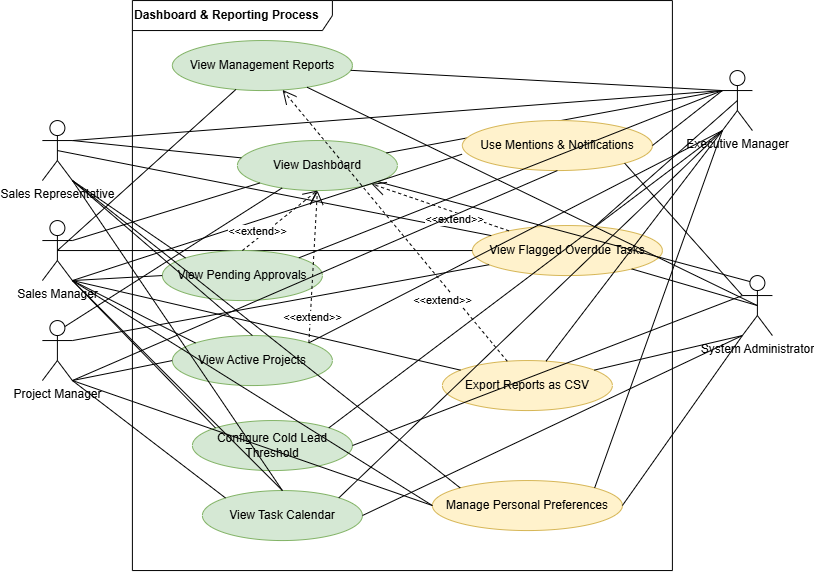

The diagram above was exported from draw.io. Its source (the exported page's mxGraphModel, read from the mxfile embedded in the PNG):
<mxGraphModel dx="861" dy="722" grid="1" gridSize="10" guides="1" tooltips="1" connect="1" arrows="1" fold="1" page="1" pageScale="1" pageWidth="850" pageHeight="1100" math="0" shadow="0">
  <root>
    <mxCell id="0" />
    <mxCell id="1" parent="0" />
    <mxCell id="2" parent="1" style="shape=umlActor;verticalLabelPosition=bottom;verticalAlign=top;html=1;outlineConnect=0;" value="Sales Representative" vertex="1">
      <mxGeometry height="60" width="30" x="70" y="1070" as="geometry" />
    </mxCell>
    <mxCell id="3" parent="1" style="shape=umlActor;verticalLabelPosition=bottom;verticalAlign=top;html=1;outlineConnect=0;" value="Sales Manager" vertex="1">
      <mxGeometry height="60" width="30" x="70" y="1170" as="geometry" />
    </mxCell>
    <mxCell id="4" parent="1" style="shape=umlActor;verticalLabelPosition=bottom;verticalAlign=top;html=1;outlineConnect=0;" value="Executive Manager" vertex="1">
      <mxGeometry height="60" width="30" x="750" y="1020" as="geometry" />
    </mxCell>
    <mxCell id="5" parent="1" style="shape=umlActor;verticalLabelPosition=bottom;verticalAlign=top;html=1;outlineConnect=0;" value="Project Manager" vertex="1">
      <mxGeometry height="60" width="30" x="70" y="1270" as="geometry" />
    </mxCell>
    <mxCell id="6" parent="1" style="shape=umlActor;verticalLabelPosition=bottom;verticalAlign=top;html=1;outlineConnect=0;" value="System Administrator" vertex="1">
      <mxGeometry height="60" width="30" x="770" y="1225" as="geometry" />
    </mxCell>
    <mxCell id="7" parent="1" style="ellipse;whiteSpace=wrap;html=1;fillColor=#d5e8d4;strokeColor=#82b366;" value="View Dashboard" vertex="1">
      <mxGeometry height="50" width="160" x="265" y="1090" as="geometry" />
    </mxCell>
    <mxCell id="8" parent="1" style="ellipse;whiteSpace=wrap;html=1;fillColor=#fff2cc;strokeColor=#d6b656;" value="View Flagged Overdue Tasks" vertex="1">
      <mxGeometry height="50" width="190" x="500" y="1175" as="geometry" />
    </mxCell>
    <mxCell id="9" parent="1" style="ellipse;whiteSpace=wrap;html=1;fillColor=#d5e8d4;strokeColor=#82b366;" value="View Management Reports" vertex="1">
      <mxGeometry height="50" width="180" x="200" y="990" as="geometry" />
    </mxCell>
    <mxCell id="10" parent="1" style="ellipse;whiteSpace=wrap;html=1;fillColor=#fff2cc;strokeColor=#d6b656;" value="Export Reports as CSV" vertex="1">
      <mxGeometry height="50" width="170" x="470" y="1310" as="geometry" />
    </mxCell>
    <mxCell id="11" edge="1" parent="1" source="2" style="endArrow=none;html=1;rounded=0;exitX=1;exitY=0.3333333333333333;exitDx=0;exitDy=0;exitPerimeter=0;" target="7">
      <mxGeometry relative="1" as="geometry" />
    </mxCell>
    <mxCell id="12" edge="1" parent="1" source="2" style="endArrow=none;html=1;rounded=0;exitX=0.5;exitY=0.5;exitDx=0;exitDy=0;exitPerimeter=0;" target="8">
      <mxGeometry relative="1" as="geometry" />
    </mxCell>
    <mxCell id="13" edge="1" parent="1" source="3" style="endArrow=none;html=1;rounded=0;exitX=1;exitY=0.3333333333333333;exitDx=0;exitDy=0;exitPerimeter=0;" target="7">
      <mxGeometry relative="1" as="geometry" />
    </mxCell>
    <mxCell id="14" edge="1" parent="1" source="3" style="endArrow=none;html=1;rounded=0;exitX=0.5;exitY=0.5;exitDx=0;exitDy=0;exitPerimeter=0;" target="8">
      <mxGeometry relative="1" as="geometry" />
    </mxCell>
    <mxCell id="15" edge="1" parent="1" source="3" style="endArrow=none;html=1;rounded=0;exitX=0.5;exitY=0.5;exitDx=0;exitDy=0;exitPerimeter=0;" target="9">
      <mxGeometry relative="1" as="geometry" />
    </mxCell>
    <mxCell id="16" edge="1" parent="1" source="3" style="endArrow=none;html=1;rounded=0;exitX=1;exitY=1;exitDx=0;exitDy=0;exitPerimeter=0;" target="10">
      <mxGeometry relative="1" as="geometry">
        <Array as="points" />
      </mxGeometry>
    </mxCell>
    <mxCell id="17" edge="1" parent="1" source="4" style="endArrow=none;html=1;rounded=0;exitX=0;exitY=0.3333333333333333;exitDx=0;exitDy=0;exitPerimeter=0;" target="7">
      <mxGeometry relative="1" as="geometry" />
    </mxCell>
    <mxCell id="18" edge="1" parent="1" source="4" style="endArrow=none;html=1;rounded=0;exitX=0.5;exitY=0.5;exitDx=0;exitDy=0;exitPerimeter=0;" target="8">
      <mxGeometry relative="1" as="geometry" />
    </mxCell>
    <mxCell id="19" edge="1" parent="1" source="4" style="endArrow=none;html=1;rounded=0;exitX=0;exitY=0.3333333333333333;exitDx=0;exitDy=0;exitPerimeter=0;" target="9">
      <mxGeometry relative="1" as="geometry">
        <Array as="points" />
      </mxGeometry>
    </mxCell>
    <mxCell id="20" edge="1" parent="1" source="4" style="endArrow=none;html=1;rounded=0;exitX=0;exitY=1;exitDx=0;exitDy=0;exitPerimeter=0;" target="10">
      <mxGeometry relative="1" as="geometry">
        <Array as="points" />
      </mxGeometry>
    </mxCell>
    <mxCell id="21" edge="1" parent="1" source="5" style="endArrow=none;html=1;rounded=0;exitX=0.75;exitY=0.1;exitDx=0;exitDy=0;exitPerimeter=0;" target="7">
      <mxGeometry relative="1" as="geometry" />
    </mxCell>
    <mxCell id="22" edge="1" parent="1" source="5" style="endArrow=none;html=1;rounded=0;exitX=1;exitY=0.3333333333333333;exitDx=0;exitDy=0;exitPerimeter=0;" target="8">
      <mxGeometry relative="1" as="geometry">
        <Array as="points" />
      </mxGeometry>
    </mxCell>
    <mxCell id="23" edge="1" parent="1" source="6" style="endArrow=none;html=1;rounded=0;exitX=0.25;exitY=0.1;exitDx=0;exitDy=0;exitPerimeter=0;" target="7">
      <mxGeometry relative="1" as="geometry" />
    </mxCell>
    <mxCell id="24" edge="1" parent="1" source="6" style="endArrow=none;html=1;rounded=0;exitX=0.5;exitY=0.5;exitDx=0;exitDy=0;exitPerimeter=0;" target="8">
      <mxGeometry relative="1" as="geometry" />
    </mxCell>
    <mxCell id="25" edge="1" parent="1" source="6" style="endArrow=none;html=1;rounded=0;exitX=0.5;exitY=0.5;exitDx=0;exitDy=0;exitPerimeter=0;" target="9">
      <mxGeometry relative="1" as="geometry" />
    </mxCell>
    <mxCell id="26" edge="1" parent="1" source="6" style="endArrow=none;html=1;rounded=0;exitX=0;exitY=1;exitDx=0;exitDy=0;exitPerimeter=0;" target="10">
      <mxGeometry relative="1" as="geometry" />
    </mxCell>
    <mxCell id="27" edge="1" parent="1" source="8" style="endArrow=open;endSize=12;dashed=1;html=1;rounded=0;" target="7" value="&amp;lt;&amp;lt;extend&amp;gt;&amp;gt;">
      <mxGeometry relative="1" x="-0.2439" y="7" as="geometry">
        <mxPoint as="offset" />
      </mxGeometry>
    </mxCell>
    <mxCell id="28" edge="1" parent="1" source="10" style="endArrow=open;endSize=12;dashed=1;html=1;rounded=0;" target="9" value="&amp;lt;&amp;lt;extend&amp;gt;&amp;gt;">
      <mxGeometry relative="1" x="-0.4997" y="11" as="geometry">
        <mxPoint as="offset" />
      </mxGeometry>
    </mxCell>
    <mxCell id="29" parent="1" style="shape=umlFrame;whiteSpace=wrap;html=1;width=200;height=30;align=left;" value="&lt;b&gt;Dashboard &amp;amp; Reporting Process&lt;/b&gt;" vertex="1">
      <mxGeometry height="570" width="540" x="160" y="950" as="geometry" />
    </mxCell>
    <mxCell id="8wzoW990izhrP8-C7JUD-30" parent="1" style="ellipse;whiteSpace=wrap;html=1;fillColor=#d5e8d4;strokeColor=#82b366;" value="View Pending Approvals" vertex="1">
      <mxGeometry height="50" width="160" x="190" y="1200" as="geometry" />
    </mxCell>
    <mxCell id="8wzoW990izhrP8-C7JUD-31" parent="1" style="ellipse;whiteSpace=wrap;html=1;fillColor=#d5e8d4;strokeColor=#82b366;" value="View Active Projects" vertex="1">
      <mxGeometry height="50" width="160" x="200" y="1285" as="geometry" />
    </mxCell>
    <mxCell id="8wzoW990izhrP8-C7JUD-32" parent="1" style="ellipse;whiteSpace=wrap;html=1;fillColor=#d5e8d4;strokeColor=#82b366;" value="Configure Cold Lead Threshold" vertex="1">
      <mxGeometry height="50" width="160" x="220" y="1370" as="geometry" />
    </mxCell>
    <mxCell id="8wzoW990izhrP8-C7JUD-33" parent="1" style="ellipse;whiteSpace=wrap;html=1;fillColor=#d5e8d4;strokeColor=#82b366;" value="View Task Calendar" vertex="1">
      <mxGeometry height="50" width="160" x="230" y="1440" as="geometry" />
    </mxCell>
    <mxCell id="8wzoW990izhrP8-C7JUD-34" parent="1" style="ellipse;whiteSpace=wrap;html=1;fillColor=#fff2cc;strokeColor=#d6b656;" value="Manage Personal Preferences" vertex="1">
      <mxGeometry height="50" width="190" x="460" y="1430" as="geometry" />
    </mxCell>
    <mxCell id="8wzoW990izhrP8-C7JUD-35" parent="1" style="ellipse;whiteSpace=wrap;html=1;fillColor=#fff2cc;strokeColor=#d6b656;" value="Use Mentions &amp;amp; Notifications" vertex="1">
      <mxGeometry height="50" width="190" x="490" y="1070" as="geometry" />
    </mxCell>
    <mxCell id="8wzoW990izhrP8-C7JUD-36" edge="1" parent="1" source="4" style="endArrow=none;html=1;rounded=0;exitX=0;exitY=0.3333333333333333;exitDx=0;exitDy=0;exitPerimeter=0;entryX=1;entryY=0;entryDx=0;entryDy=0;" target="8wzoW990izhrP8-C7JUD-30">
      <mxGeometry relative="1" as="geometry">
        <Array as="points" />
        <mxPoint x="80" y="1545" as="sourcePoint" />
        <mxPoint x="440" y="1470" as="targetPoint" />
      </mxGeometry>
    </mxCell>
    <mxCell id="8wzoW990izhrP8-C7JUD-37" edge="1" parent="1" source="3" style="endArrow=none;html=1;rounded=0;exitX=1;exitY=1;exitDx=0;exitDy=0;exitPerimeter=0;entryX=0;entryY=0.5;entryDx=0;entryDy=0;" target="8wzoW990izhrP8-C7JUD-30">
      <mxGeometry relative="1" as="geometry">
        <Array as="points" />
        <mxPoint x="80" y="1545" as="sourcePoint" />
        <mxPoint x="440" y="1470" as="targetPoint" />
      </mxGeometry>
    </mxCell>
    <mxCell id="8wzoW990izhrP8-C7JUD-38" edge="1" parent="1" source="2" style="endArrow=none;html=1;rounded=0;exitX=1;exitY=1;exitDx=0;exitDy=0;exitPerimeter=0;entryX=0;entryY=0;entryDx=0;entryDy=0;" target="8wzoW990izhrP8-C7JUD-30">
      <mxGeometry relative="1" as="geometry">
        <Array as="points" />
        <mxPoint x="80" y="1545" as="sourcePoint" />
        <mxPoint x="440" y="1470" as="targetPoint" />
      </mxGeometry>
    </mxCell>
    <mxCell id="8wzoW990izhrP8-C7JUD-39" edge="1" parent="1" source="3" style="endArrow=none;html=1;rounded=0;exitX=1;exitY=1;exitDx=0;exitDy=0;exitPerimeter=0;entryX=0.5;entryY=0;entryDx=0;entryDy=0;" target="8wzoW990izhrP8-C7JUD-33">
      <mxGeometry relative="1" as="geometry">
        <Array as="points" />
        <mxPoint x="120" y="1565" as="sourcePoint" />
        <mxPoint x="480" y="1490" as="targetPoint" />
      </mxGeometry>
    </mxCell>
    <mxCell id="8wzoW990izhrP8-C7JUD-40" edge="1" parent="1" source="8wzoW990izhrP8-C7JUD-31" style="endArrow=none;html=1;rounded=0;exitX=1;exitY=0;exitDx=0;exitDy=0;entryX=0;entryY=1;entryDx=0;entryDy=0;entryPerimeter=0;" target="4">
      <mxGeometry relative="1" as="geometry">
        <Array as="points" />
        <mxPoint x="120" y="1565" as="sourcePoint" />
        <mxPoint x="480" y="1490" as="targetPoint" />
      </mxGeometry>
    </mxCell>
    <mxCell id="8wzoW990izhrP8-C7JUD-41" edge="1" parent="1" source="2" style="endArrow=none;html=1;rounded=0;exitX=1;exitY=1;exitDx=0;exitDy=0;exitPerimeter=0;entryX=0.5;entryY=0;entryDx=0;entryDy=0;" target="8wzoW990izhrP8-C7JUD-31">
      <mxGeometry relative="1" as="geometry">
        <Array as="points" />
        <mxPoint x="120" y="1565" as="sourcePoint" />
        <mxPoint x="480" y="1490" as="targetPoint" />
      </mxGeometry>
    </mxCell>
    <mxCell id="8wzoW990izhrP8-C7JUD-42" edge="1" parent="1" source="3" style="endArrow=none;html=1;rounded=0;exitX=1;exitY=1;exitDx=0;exitDy=0;exitPerimeter=0;entryX=0;entryY=0;entryDx=0;entryDy=0;" target="8wzoW990izhrP8-C7JUD-31">
      <mxGeometry relative="1" as="geometry">
        <Array as="points" />
        <mxPoint x="120" y="1565" as="sourcePoint" />
        <mxPoint x="480" y="1490" as="targetPoint" />
      </mxGeometry>
    </mxCell>
    <mxCell id="8wzoW990izhrP8-C7JUD-43" edge="1" parent="1" source="5" style="endArrow=none;html=1;rounded=0;exitX=1;exitY=1;exitDx=0;exitDy=0;exitPerimeter=0;entryX=0;entryY=0.5;entryDx=0;entryDy=0;" target="8wzoW990izhrP8-C7JUD-31">
      <mxGeometry relative="1" as="geometry">
        <Array as="points" />
        <mxPoint x="120" y="1565" as="sourcePoint" />
        <mxPoint x="480" y="1490" as="targetPoint" />
      </mxGeometry>
    </mxCell>
    <mxCell id="8wzoW990izhrP8-C7JUD-44" edge="1" parent="1" source="3" style="endArrow=none;html=1;rounded=0;exitX=1;exitY=1;exitDx=0;exitDy=0;exitPerimeter=0;entryX=0;entryY=0.5;entryDx=0;entryDy=0;" target="8wzoW990izhrP8-C7JUD-34">
      <mxGeometry relative="1" as="geometry">
        <Array as="points" />
        <mxPoint x="190" y="1625" as="sourcePoint" />
        <mxPoint x="550" y="1550" as="targetPoint" />
      </mxGeometry>
    </mxCell>
    <mxCell id="8wzoW990izhrP8-C7JUD-45" edge="1" parent="1" source="3" style="endArrow=none;html=1;rounded=0;exitX=1;exitY=1;exitDx=0;exitDy=0;exitPerimeter=0;entryX=0;entryY=0;entryDx=0;entryDy=0;" target="8wzoW990izhrP8-C7JUD-32">
      <mxGeometry relative="1" as="geometry">
        <Array as="points" />
        <mxPoint x="190" y="1625" as="sourcePoint" />
        <mxPoint x="550" y="1550" as="targetPoint" />
      </mxGeometry>
    </mxCell>
    <mxCell id="8wzoW990izhrP8-C7JUD-46" edge="1" parent="1" source="8wzoW990izhrP8-C7JUD-32" style="endArrow=none;html=1;rounded=0;exitX=1;exitY=0;exitDx=0;exitDy=0;entryX=0;entryY=1;entryDx=0;entryDy=0;entryPerimeter=0;" target="4">
      <mxGeometry relative="1" as="geometry">
        <Array as="points" />
        <mxPoint x="190" y="1625" as="sourcePoint" />
        <mxPoint x="550" y="1550" as="targetPoint" />
      </mxGeometry>
    </mxCell>
    <mxCell id="8wzoW990izhrP8-C7JUD-47" edge="1" parent="1" source="6" style="endArrow=none;html=1;rounded=0;exitX=0;exitY=0.3333333333333333;exitDx=0;exitDy=0;exitPerimeter=0;entryX=1;entryY=0.5;entryDx=0;entryDy=0;" target="8wzoW990izhrP8-C7JUD-32">
      <mxGeometry relative="1" as="geometry">
        <Array as="points" />
        <mxPoint x="190" y="1625" as="sourcePoint" />
        <mxPoint x="550" y="1550" as="targetPoint" />
      </mxGeometry>
    </mxCell>
    <mxCell id="8wzoW990izhrP8-C7JUD-48" edge="1" parent="1" source="2" style="endArrow=none;html=1;rounded=0;exitX=1;exitY=1;exitDx=0;exitDy=0;exitPerimeter=0;entryX=0;entryY=0;entryDx=0;entryDy=0;" target="8wzoW990izhrP8-C7JUD-34">
      <mxGeometry relative="1" as="geometry">
        <Array as="points" />
        <mxPoint x="170" y="1615" as="sourcePoint" />
        <mxPoint x="530" y="1540" as="targetPoint" />
      </mxGeometry>
    </mxCell>
    <mxCell id="8wzoW990izhrP8-C7JUD-49" edge="1" parent="1" source="6" style="endArrow=none;html=1;rounded=0;exitX=0;exitY=1;exitDx=0;exitDy=0;exitPerimeter=0;entryX=1;entryY=0.5;entryDx=0;entryDy=0;" target="8wzoW990izhrP8-C7JUD-33">
      <mxGeometry relative="1" as="geometry">
        <Array as="points" />
        <mxPoint x="170" y="1615" as="sourcePoint" />
        <mxPoint x="530" y="1540" as="targetPoint" />
      </mxGeometry>
    </mxCell>
    <mxCell id="8wzoW990izhrP8-C7JUD-50" edge="1" parent="1" source="8wzoW990izhrP8-C7JUD-33" style="endArrow=none;html=1;rounded=0;exitX=1;exitY=0;exitDx=0;exitDy=0;entryX=0;entryY=1;entryDx=0;entryDy=0;entryPerimeter=0;" target="4">
      <mxGeometry relative="1" as="geometry">
        <Array as="points" />
        <mxPoint x="170" y="1615" as="sourcePoint" />
        <mxPoint x="530" y="1540" as="targetPoint" />
      </mxGeometry>
    </mxCell>
    <mxCell id="8wzoW990izhrP8-C7JUD-51" edge="1" parent="1" source="2" style="endArrow=none;html=1;rounded=0;exitX=1;exitY=1;exitDx=0;exitDy=0;exitPerimeter=0;entryX=0.5;entryY=0;entryDx=0;entryDy=0;" target="8wzoW990izhrP8-C7JUD-33">
      <mxGeometry relative="1" as="geometry">
        <Array as="points" />
        <mxPoint x="170" y="1615" as="sourcePoint" />
        <mxPoint x="530" y="1540" as="targetPoint" />
      </mxGeometry>
    </mxCell>
    <mxCell id="8wzoW990izhrP8-C7JUD-52" edge="1" parent="1" source="5" style="endArrow=none;html=1;rounded=0;exitX=1;exitY=1;exitDx=0;exitDy=0;exitPerimeter=0;entryX=0;entryY=0;entryDx=0;entryDy=0;" target="8wzoW990izhrP8-C7JUD-33">
      <mxGeometry relative="1" as="geometry">
        <Array as="points" />
        <mxPoint x="170" y="1615" as="sourcePoint" />
        <mxPoint x="530" y="1540" as="targetPoint" />
      </mxGeometry>
    </mxCell>
    <mxCell id="8wzoW990izhrP8-C7JUD-53" edge="1" parent="1" source="5" style="endArrow=none;html=1;rounded=0;exitX=1;exitY=1;exitDx=0;exitDy=0;exitPerimeter=0;entryX=0;entryY=0.5;entryDx=0;entryDy=0;" target="8wzoW990izhrP8-C7JUD-34">
      <mxGeometry relative="1" as="geometry">
        <Array as="points" />
        <mxPoint x="460" y="1675" as="sourcePoint" />
        <mxPoint x="820" y="1600" as="targetPoint" />
      </mxGeometry>
    </mxCell>
    <mxCell id="8wzoW990izhrP8-C7JUD-54" edge="1" parent="1" source="6" style="endArrow=none;html=1;rounded=0;exitX=0;exitY=1;exitDx=0;exitDy=0;exitPerimeter=0;entryX=1;entryY=0.5;entryDx=0;entryDy=0;" target="8wzoW990izhrP8-C7JUD-34">
      <mxGeometry relative="1" as="geometry">
        <Array as="points" />
        <mxPoint x="460" y="1695" as="sourcePoint" />
        <mxPoint x="820" y="1620" as="targetPoint" />
      </mxGeometry>
    </mxCell>
    <mxCell id="8wzoW990izhrP8-C7JUD-55" edge="1" parent="1" source="8wzoW990izhrP8-C7JUD-34" style="endArrow=none;html=1;rounded=0;exitX=1;exitY=0;exitDx=0;exitDy=0;entryX=0;entryY=1;entryDx=0;entryDy=0;entryPerimeter=0;" target="4">
      <mxGeometry relative="1" as="geometry">
        <Array as="points" />
        <mxPoint x="460" y="1715" as="sourcePoint" />
        <mxPoint x="820" y="1640" as="targetPoint" />
      </mxGeometry>
    </mxCell>
    <mxCell id="8wzoW990izhrP8-C7JUD-56" edge="1" parent="1" source="3" style="endArrow=none;html=1;rounded=0;exitX=1;exitY=1;exitDx=0;exitDy=0;exitPerimeter=0;entryX=-0.002;entryY=0.673;entryDx=0;entryDy=0;entryPerimeter=0;" target="8wzoW990izhrP8-C7JUD-35">
      <mxGeometry relative="1" as="geometry">
        <Array as="points" />
        <mxPoint x="480" y="1015" as="sourcePoint" />
        <mxPoint x="840" y="940" as="targetPoint" />
      </mxGeometry>
    </mxCell>
    <mxCell id="8wzoW990izhrP8-C7JUD-57" edge="1" parent="1" source="5" style="endArrow=none;html=1;rounded=0;exitX=1;exitY=1;exitDx=0;exitDy=0;exitPerimeter=0;entryX=0.5;entryY=1;entryDx=0;entryDy=0;" target="8wzoW990izhrP8-C7JUD-35">
      <mxGeometry relative="1" as="geometry">
        <Array as="points" />
        <mxPoint x="490" y="1015" as="sourcePoint" />
        <mxPoint x="850" y="940" as="targetPoint" />
      </mxGeometry>
    </mxCell>
    <mxCell id="8wzoW990izhrP8-C7JUD-58" edge="1" parent="1" source="2" style="endArrow=none;html=1;rounded=0;exitX=1;exitY=0.3333333333333333;exitDx=0;exitDy=0;exitPerimeter=0;entryX=0;entryY=0.3333333333333333;entryDx=0;entryDy=0;entryPerimeter=0;" target="4">
      <mxGeometry relative="1" as="geometry">
        <Array as="points" />
        <mxPoint x="500" y="1015" as="sourcePoint" />
        <mxPoint x="860" y="940" as="targetPoint" />
      </mxGeometry>
    </mxCell>
    <mxCell id="8wzoW990izhrP8-C7JUD-59" edge="1" parent="1" source="8wzoW990izhrP8-C7JUD-35" style="endArrow=none;html=1;rounded=0;exitX=1;exitY=1;exitDx=0;exitDy=0;entryX=0;entryY=0.3333333333333333;entryDx=0;entryDy=0;entryPerimeter=0;" target="6">
      <mxGeometry relative="1" as="geometry">
        <Array as="points" />
        <mxPoint x="510" y="1015" as="sourcePoint" />
        <mxPoint x="870" y="940" as="targetPoint" />
      </mxGeometry>
    </mxCell>
    <mxCell id="8wzoW990izhrP8-C7JUD-60" edge="1" parent="1" source="4" style="endArrow=none;html=1;rounded=0;exitX=0;exitY=0.3333333333333333;exitDx=0;exitDy=0;exitPerimeter=0;entryX=1;entryY=0.5;entryDx=0;entryDy=0;" target="8wzoW990izhrP8-C7JUD-35">
      <mxGeometry relative="1" as="geometry">
        <Array as="points" />
        <mxPoint x="520" y="1015" as="sourcePoint" />
        <mxPoint x="880" y="940" as="targetPoint" />
      </mxGeometry>
    </mxCell>
    <mxCell id="8wzoW990izhrP8-C7JUD-62" edge="1" parent="1" source="8wzoW990izhrP8-C7JUD-31" style="endArrow=open;endSize=12;dashed=1;html=1;rounded=0;exitX=1;exitY=0;exitDx=0;exitDy=0;entryX=0.5;entryY=1;entryDx=0;entryDy=0;" target="7" value="&amp;lt;&amp;lt;extend&amp;gt;&amp;gt;">
      <mxGeometry relative="1" x="-0.6606" y="-1" as="geometry">
        <mxPoint x="1" as="offset" />
        <mxPoint x="553" y="1048" as="sourcePoint" />
        <mxPoint x="370" y="910" as="targetPoint" />
      </mxGeometry>
    </mxCell>
    <mxCell id="8wzoW990izhrP8-C7JUD-63" edge="1" parent="1" source="8wzoW990izhrP8-C7JUD-30" style="endArrow=open;endSize=12;dashed=1;html=1;rounded=0;entryX=0.5;entryY=1;entryDx=0;entryDy=0;exitX=0.5;exitY=0;exitDx=0;exitDy=0;" target="7" value="&amp;lt;&amp;lt;extend&amp;gt;&amp;gt;">
      <mxGeometry relative="1" x="-0.5077" y="5" as="geometry">
        <mxPoint as="offset" />
        <mxPoint x="553" y="1048" as="sourcePoint" />
        <mxPoint x="370" y="910" as="targetPoint" />
      </mxGeometry>
    </mxCell>
  </root>
</mxGraphModel>